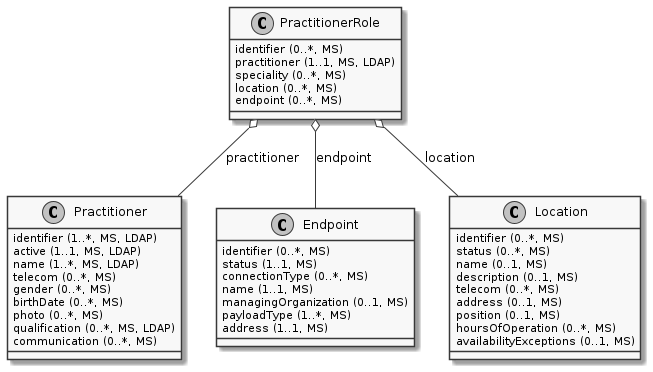

The diagram above was rendered by PlantUML. Its source (embedded in the PNG):
@startuml ClassDiagram.PractitionerRole
skinparam monochrome true
class PractitionerRole {
  {field} identifier (0..*, MS)
  {field} practitioner (1..1, MS, LDAP)
  {field} speciality (0..*, MS)
  {field} location (0..*, MS)
  {field} endpoint (0..*, MS)
}
class Practitioner {
  {field} identifier (1..*, MS, LDAP)
  {field} active (1..1, MS, LDAP)
  {field} name (1..*, MS, LDAP)
  {field} telecom (0..*, MS)
  {field} gender (0..*, MS)
  {field} birthDate (0..*, MS)
  {field} photo (0..*, MS)
  {field} qualification (0..*, MS, LDAP)
  {field} communication (0..*, MS)
}
class Endpoint {
  {field} identifier (0..*, MS)
  {field} status (1..1, MS)
  {field} connectionType (0..*, MS)
  {field} name (1..1, MS)
  {field} managingOrganization (0..1, MS)
  {field} payloadType (1..*, MS)
  {field} address (1..1, MS)
}
class Location {
  {field} identifier (0..*, MS)
  {field} status (0..*, MS)
  {field} name (0..1, MS)
  {field} description (0..1, MS)
  {field} telecom (0..*, MS)
  {field} address (0..1, MS)
  {field} position (0..1, MS)
  {field} hoursOfOperation (0..*, MS)
  {field} availabilityExceptions (0..1, MS)
}

PractitionerRole o-- Practitioner: practitioner
PractitionerRole o-- Endpoint: endpoint
PractitionerRole o-- Location: location
@enduml